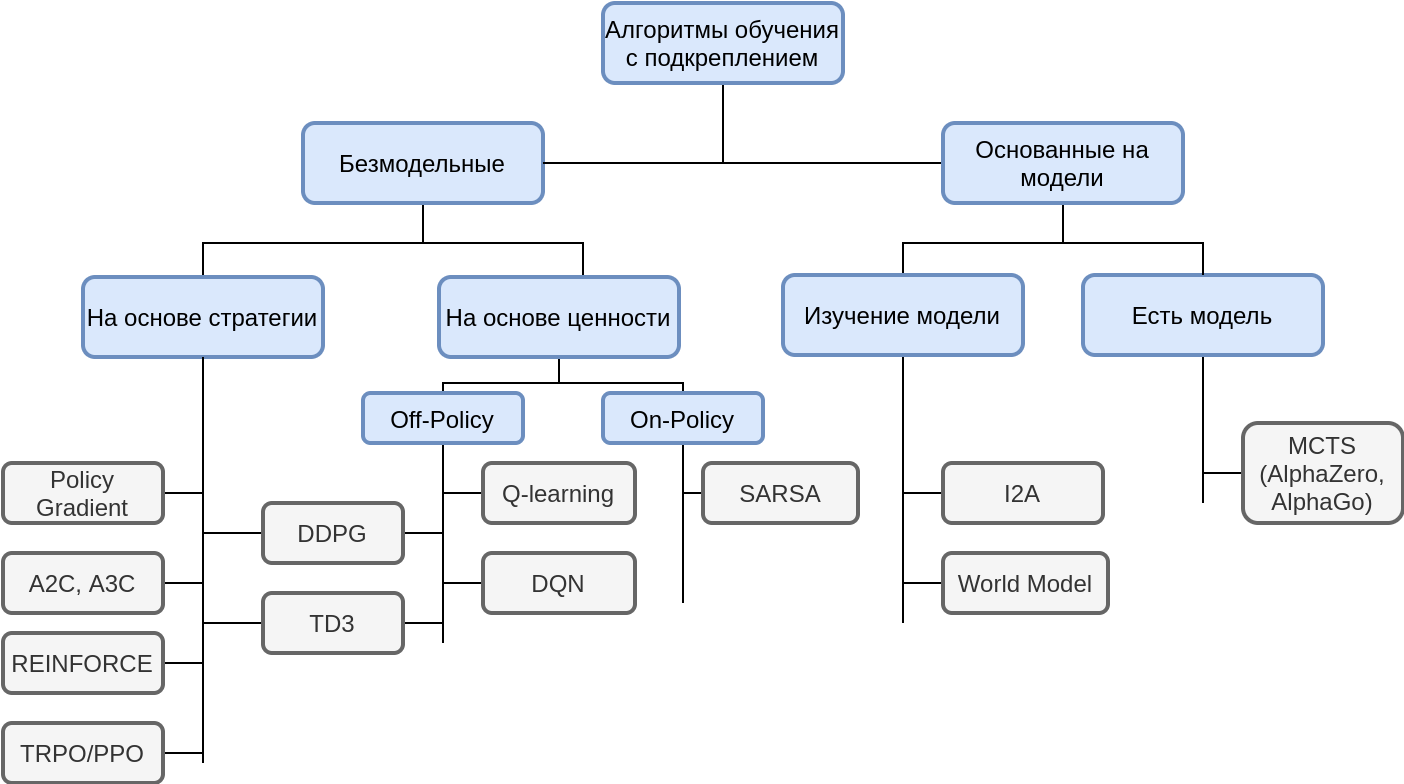

The diagram above was exported from draw.io. Its source (the exported page's mxGraphModel, read from the mxfile embedded in the PNG):
<mxGraphModel dx="1357" dy="716" grid="1" gridSize="10" guides="1" tooltips="1" connect="1" arrows="1" fold="1" page="1" pageScale="1" pageWidth="827" pageHeight="1169" math="0" shadow="0">
  <root>
    <mxCell id="gFLxwixfMTHrdoz4cdCM-0" />
    <mxCell id="gFLxwixfMTHrdoz4cdCM-1" parent="gFLxwixfMTHrdoz4cdCM-0" />
    <mxCell id="gFLxwixfMTHrdoz4cdCM-14" style="edgeStyle=orthogonalEdgeStyle;rounded=0;orthogonalLoop=1;jettySize=auto;html=1;endArrow=none;endFill=0;" parent="gFLxwixfMTHrdoz4cdCM-1" source="gFLxwixfMTHrdoz4cdCM-4" target="gFLxwixfMTHrdoz4cdCM-5" edge="1">
      <mxGeometry relative="1" as="geometry">
        <Array as="points">
          <mxPoint x="290" y="160" />
          <mxPoint x="180" y="160" />
        </Array>
      </mxGeometry>
    </mxCell>
    <mxCell id="gFLxwixfMTHrdoz4cdCM-15" style="edgeStyle=orthogonalEdgeStyle;rounded=0;orthogonalLoop=1;jettySize=auto;html=1;endArrow=none;endFill=0;" parent="gFLxwixfMTHrdoz4cdCM-1" source="gFLxwixfMTHrdoz4cdCM-4" target="gFLxwixfMTHrdoz4cdCM-6" edge="1">
      <mxGeometry relative="1" as="geometry">
        <Array as="points">
          <mxPoint x="290" y="160" />
          <mxPoint x="370" y="160" />
        </Array>
      </mxGeometry>
    </mxCell>
    <mxCell id="gFLxwixfMTHrdoz4cdCM-4" value="Безмодельные" style="rounded=1;whiteSpace=wrap;html=1;strokeColor=#6c8ebf;strokeWidth=2;align=center;fillColor=#dae8fc;" parent="gFLxwixfMTHrdoz4cdCM-1" vertex="1">
      <mxGeometry x="230" y="100" width="120" height="40" as="geometry" />
    </mxCell>
    <mxCell id="gFLxwixfMTHrdoz4cdCM-5" value="На основе стратегии" style="rounded=1;whiteSpace=wrap;html=1;strokeColor=#6c8ebf;strokeWidth=2;align=center;fillColor=#dae8fc;" parent="gFLxwixfMTHrdoz4cdCM-1" vertex="1">
      <mxGeometry x="120" y="177" width="120" height="40" as="geometry" />
    </mxCell>
    <mxCell id="nxFZ-WkaLHS9QlKjQW-s-16" style="edgeStyle=orthogonalEdgeStyle;rounded=0;orthogonalLoop=1;jettySize=auto;html=1;endArrow=none;endFill=0;" parent="gFLxwixfMTHrdoz4cdCM-1" source="gFLxwixfMTHrdoz4cdCM-6" target="nxFZ-WkaLHS9QlKjQW-s-1" edge="1">
      <mxGeometry relative="1" as="geometry">
        <Array as="points">
          <mxPoint x="358" y="230" />
          <mxPoint x="300" y="230" />
        </Array>
      </mxGeometry>
    </mxCell>
    <mxCell id="nxFZ-WkaLHS9QlKjQW-s-17" style="edgeStyle=orthogonalEdgeStyle;rounded=0;orthogonalLoop=1;jettySize=auto;html=1;endArrow=none;endFill=0;" parent="gFLxwixfMTHrdoz4cdCM-1" source="gFLxwixfMTHrdoz4cdCM-6" target="nxFZ-WkaLHS9QlKjQW-s-0" edge="1">
      <mxGeometry relative="1" as="geometry">
        <Array as="points">
          <mxPoint x="358" y="230" />
          <mxPoint x="420" y="230" />
        </Array>
      </mxGeometry>
    </mxCell>
    <mxCell id="gFLxwixfMTHrdoz4cdCM-6" value="На основе ценности" style="rounded=1;whiteSpace=wrap;html=1;strokeColor=#6c8ebf;strokeWidth=2;align=center;fillColor=#dae8fc;" parent="gFLxwixfMTHrdoz4cdCM-1" vertex="1">
      <mxGeometry x="298" y="177" width="120" height="40" as="geometry" />
    </mxCell>
    <mxCell id="nxFZ-WkaLHS9QlKjQW-s-4" style="edgeStyle=orthogonalEdgeStyle;rounded=0;orthogonalLoop=1;jettySize=auto;html=1;endArrow=none;endFill=0;" parent="gFLxwixfMTHrdoz4cdCM-1" source="gFLxwixfMTHrdoz4cdCM-7" edge="1">
      <mxGeometry relative="1" as="geometry">
        <mxPoint x="180" y="285" as="targetPoint" />
      </mxGeometry>
    </mxCell>
    <mxCell id="gFLxwixfMTHrdoz4cdCM-7" value="Policy Gradient" style="rounded=1;whiteSpace=wrap;html=1;strokeColor=#666666;strokeWidth=2;align=center;fillColor=#f5f5f5;fontColor=#333333;" parent="gFLxwixfMTHrdoz4cdCM-1" vertex="1">
      <mxGeometry x="80" y="270" width="80" height="30" as="geometry" />
    </mxCell>
    <mxCell id="nxFZ-WkaLHS9QlKjQW-s-30" style="edgeStyle=orthogonalEdgeStyle;rounded=0;orthogonalLoop=1;jettySize=auto;html=1;endArrow=none;endFill=0;" parent="gFLxwixfMTHrdoz4cdCM-1" source="gFLxwixfMTHrdoz4cdCM-8" edge="1">
      <mxGeometry relative="1" as="geometry">
        <mxPoint x="680" y="290" as="targetPoint" />
      </mxGeometry>
    </mxCell>
    <mxCell id="gFLxwixfMTHrdoz4cdCM-8" value="Есть модель" style="rounded=1;whiteSpace=wrap;html=1;strokeColor=#6c8ebf;strokeWidth=2;align=center;fillColor=#dae8fc;" parent="gFLxwixfMTHrdoz4cdCM-1" vertex="1">
      <mxGeometry x="620" y="176" width="120" height="40" as="geometry" />
    </mxCell>
    <mxCell id="nxFZ-WkaLHS9QlKjQW-s-5" style="edgeStyle=orthogonalEdgeStyle;rounded=0;orthogonalLoop=1;jettySize=auto;html=1;endArrow=none;endFill=0;" parent="gFLxwixfMTHrdoz4cdCM-1" source="gFLxwixfMTHrdoz4cdCM-9" edge="1">
      <mxGeometry relative="1" as="geometry">
        <mxPoint x="180" y="330.0000000000001" as="targetPoint" />
      </mxGeometry>
    </mxCell>
    <mxCell id="gFLxwixfMTHrdoz4cdCM-9" value="А2С, А3С" style="rounded=1;whiteSpace=wrap;html=1;strokeColor=#666666;strokeWidth=2;align=center;fillColor=#f5f5f5;fontColor=#333333;" parent="gFLxwixfMTHrdoz4cdCM-1" vertex="1">
      <mxGeometry x="80" y="315" width="80" height="30" as="geometry" />
    </mxCell>
    <mxCell id="nxFZ-WkaLHS9QlKjQW-s-9" style="edgeStyle=orthogonalEdgeStyle;rounded=0;orthogonalLoop=1;jettySize=auto;html=1;endArrow=none;endFill=0;" parent="gFLxwixfMTHrdoz4cdCM-1" source="gFLxwixfMTHrdoz4cdCM-11" edge="1">
      <mxGeometry relative="1" as="geometry">
        <mxPoint x="300" y="285" as="targetPoint" />
      </mxGeometry>
    </mxCell>
    <mxCell id="nxFZ-WkaLHS9QlKjQW-s-11" style="edgeStyle=orthogonalEdgeStyle;rounded=0;orthogonalLoop=1;jettySize=auto;html=1;endArrow=none;endFill=0;" parent="gFLxwixfMTHrdoz4cdCM-1" source="gFLxwixfMTHrdoz4cdCM-11" edge="1">
      <mxGeometry relative="1" as="geometry">
        <mxPoint x="180" y="305" as="targetPoint" />
      </mxGeometry>
    </mxCell>
    <mxCell id="gFLxwixfMTHrdoz4cdCM-11" value="DDPG" style="rounded=1;whiteSpace=wrap;html=1;strokeColor=#666666;strokeWidth=2;align=center;fillColor=#f5f5f5;fontColor=#333333;" parent="gFLxwixfMTHrdoz4cdCM-1" vertex="1">
      <mxGeometry x="210" y="290" width="70" height="30" as="geometry" />
    </mxCell>
    <mxCell id="nxFZ-WkaLHS9QlKjQW-s-22" style="edgeStyle=orthogonalEdgeStyle;rounded=0;orthogonalLoop=1;jettySize=auto;html=1;endArrow=none;endFill=0;" parent="gFLxwixfMTHrdoz4cdCM-1" source="gFLxwixfMTHrdoz4cdCM-12" edge="1">
      <mxGeometry relative="1" as="geometry">
        <mxPoint x="420" y="285" as="targetPoint" />
        <Array as="points">
          <mxPoint x="433" y="285" />
          <mxPoint x="433" y="285" />
        </Array>
      </mxGeometry>
    </mxCell>
    <mxCell id="gFLxwixfMTHrdoz4cdCM-12" value="SARSA" style="rounded=1;whiteSpace=wrap;html=1;strokeColor=#666666;strokeWidth=2;align=center;fillColor=#f5f5f5;fontColor=#333333;" parent="gFLxwixfMTHrdoz4cdCM-1" vertex="1">
      <mxGeometry x="430" y="270" width="77.5" height="30" as="geometry" />
    </mxCell>
    <mxCell id="nxFZ-WkaLHS9QlKjQW-s-14" style="edgeStyle=orthogonalEdgeStyle;rounded=0;orthogonalLoop=1;jettySize=auto;html=1;endArrow=none;endFill=0;" parent="gFLxwixfMTHrdoz4cdCM-1" source="gFLxwixfMTHrdoz4cdCM-13" edge="1">
      <mxGeometry relative="1" as="geometry">
        <mxPoint x="300" y="330.0000000000001" as="targetPoint" />
      </mxGeometry>
    </mxCell>
    <mxCell id="gFLxwixfMTHrdoz4cdCM-13" value="DQN" style="rounded=1;whiteSpace=wrap;html=1;strokeColor=#666666;strokeWidth=2;align=center;fillColor=#f5f5f5;fontColor=#333333;" parent="gFLxwixfMTHrdoz4cdCM-1" vertex="1">
      <mxGeometry x="320" y="315" width="76" height="30" as="geometry" />
    </mxCell>
    <mxCell id="ZcmIW0GVW4rK5QcjeYCO-12" style="edgeStyle=orthogonalEdgeStyle;rounded=0;orthogonalLoop=1;jettySize=auto;html=1;endArrow=none;endFill=0;" parent="gFLxwixfMTHrdoz4cdCM-1" source="ZcmIW0GVW4rK5QcjeYCO-0" target="ZcmIW0GVW4rK5QcjeYCO-1" edge="1">
      <mxGeometry relative="1" as="geometry">
        <Array as="points">
          <mxPoint x="440" y="120" />
        </Array>
      </mxGeometry>
    </mxCell>
    <mxCell id="nxFZ-WkaLHS9QlKjQW-s-28" style="edgeStyle=orthogonalEdgeStyle;rounded=0;orthogonalLoop=1;jettySize=auto;html=1;entryX=0.5;entryY=0;entryDx=0;entryDy=0;endArrow=none;endFill=0;" parent="gFLxwixfMTHrdoz4cdCM-1" source="ZcmIW0GVW4rK5QcjeYCO-0" target="ZcmIW0GVW4rK5QcjeYCO-11" edge="1">
      <mxGeometry relative="1" as="geometry" />
    </mxCell>
    <mxCell id="nxFZ-WkaLHS9QlKjQW-s-29" style="edgeStyle=orthogonalEdgeStyle;rounded=0;orthogonalLoop=1;jettySize=auto;html=1;endArrow=none;endFill=0;" parent="gFLxwixfMTHrdoz4cdCM-1" source="ZcmIW0GVW4rK5QcjeYCO-0" target="gFLxwixfMTHrdoz4cdCM-8" edge="1">
      <mxGeometry relative="1" as="geometry" />
    </mxCell>
    <mxCell id="ZcmIW0GVW4rK5QcjeYCO-0" value="Основанные на модели" style="rounded=1;whiteSpace=wrap;html=1;strokeColor=#6c8ebf;strokeWidth=2;align=center;fillColor=#dae8fc;" parent="gFLxwixfMTHrdoz4cdCM-1" vertex="1">
      <mxGeometry x="550" y="100" width="120" height="40" as="geometry" />
    </mxCell>
    <mxCell id="ZcmIW0GVW4rK5QcjeYCO-2" style="edgeStyle=orthogonalEdgeStyle;rounded=0;orthogonalLoop=1;jettySize=auto;html=1;endArrow=none;endFill=0;" parent="gFLxwixfMTHrdoz4cdCM-1" source="ZcmIW0GVW4rK5QcjeYCO-1" target="gFLxwixfMTHrdoz4cdCM-4" edge="1">
      <mxGeometry relative="1" as="geometry">
        <Array as="points">
          <mxPoint x="440" y="120" />
        </Array>
      </mxGeometry>
    </mxCell>
    <mxCell id="ZcmIW0GVW4rK5QcjeYCO-1" value="Алгоритмы обучения с подкреплением" style="rounded=1;whiteSpace=wrap;html=1;strokeColor=#6c8ebf;strokeWidth=2;align=center;fillColor=#dae8fc;" parent="gFLxwixfMTHrdoz4cdCM-1" vertex="1">
      <mxGeometry x="380" y="40" width="120" height="40" as="geometry" />
    </mxCell>
    <mxCell id="nxFZ-WkaLHS9QlKjQW-s-26" style="edgeStyle=orthogonalEdgeStyle;rounded=0;orthogonalLoop=1;jettySize=auto;html=1;endArrow=none;endFill=0;" parent="gFLxwixfMTHrdoz4cdCM-1" source="ZcmIW0GVW4rK5QcjeYCO-11" edge="1">
      <mxGeometry relative="1" as="geometry">
        <mxPoint x="530" y="350" as="targetPoint" />
      </mxGeometry>
    </mxCell>
    <mxCell id="ZcmIW0GVW4rK5QcjeYCO-11" value="Изучение модели" style="rounded=1;whiteSpace=wrap;html=1;strokeColor=#6c8ebf;strokeWidth=2;align=center;fillColor=#dae8fc;" parent="gFLxwixfMTHrdoz4cdCM-1" vertex="1">
      <mxGeometry x="470" y="176" width="120" height="40" as="geometry" />
    </mxCell>
    <mxCell id="nxFZ-WkaLHS9QlKjQW-s-12" style="edgeStyle=orthogonalEdgeStyle;rounded=0;orthogonalLoop=1;jettySize=auto;html=1;endArrow=none;endFill=0;" parent="gFLxwixfMTHrdoz4cdCM-1" source="ZcmIW0GVW4rK5QcjeYCO-14" edge="1">
      <mxGeometry relative="1" as="geometry">
        <mxPoint x="300" y="350.0000000000001" as="targetPoint" />
      </mxGeometry>
    </mxCell>
    <mxCell id="nxFZ-WkaLHS9QlKjQW-s-13" style="edgeStyle=orthogonalEdgeStyle;rounded=0;orthogonalLoop=1;jettySize=auto;html=1;endArrow=none;endFill=0;" parent="gFLxwixfMTHrdoz4cdCM-1" source="ZcmIW0GVW4rK5QcjeYCO-14" edge="1">
      <mxGeometry relative="1" as="geometry">
        <mxPoint x="180" y="350.0000000000001" as="targetPoint" />
      </mxGeometry>
    </mxCell>
    <mxCell id="ZcmIW0GVW4rK5QcjeYCO-14" value="ТD3" style="rounded=1;whiteSpace=wrap;html=1;strokeColor=#666666;strokeWidth=2;align=center;fillColor=#f5f5f5;fontColor=#333333;" parent="gFLxwixfMTHrdoz4cdCM-1" vertex="1">
      <mxGeometry x="210" y="335" width="70" height="30" as="geometry" />
    </mxCell>
    <mxCell id="nxFZ-WkaLHS9QlKjQW-s-31" style="edgeStyle=orthogonalEdgeStyle;rounded=0;orthogonalLoop=1;jettySize=auto;html=1;endArrow=none;endFill=0;" parent="gFLxwixfMTHrdoz4cdCM-1" source="ZcmIW0GVW4rK5QcjeYCO-15" edge="1">
      <mxGeometry relative="1" as="geometry">
        <mxPoint x="680" y="275" as="targetPoint" />
      </mxGeometry>
    </mxCell>
    <mxCell id="ZcmIW0GVW4rK5QcjeYCO-15" value="MCTS (AlphaZero, AlphaGo)" style="rounded=1;whiteSpace=wrap;html=1;strokeColor=#666666;strokeWidth=2;align=center;fillColor=#f5f5f5;fontColor=#333333;" parent="gFLxwixfMTHrdoz4cdCM-1" vertex="1">
      <mxGeometry x="700" y="250" width="80" height="50" as="geometry" />
    </mxCell>
    <mxCell id="nxFZ-WkaLHS9QlKjQW-s-24" style="edgeStyle=orthogonalEdgeStyle;rounded=0;orthogonalLoop=1;jettySize=auto;html=1;endArrow=none;endFill=0;" parent="gFLxwixfMTHrdoz4cdCM-1" source="ZcmIW0GVW4rK5QcjeYCO-16" edge="1">
      <mxGeometry relative="1" as="geometry">
        <mxPoint x="540" y="285" as="targetPoint" />
      </mxGeometry>
    </mxCell>
    <mxCell id="ZcmIW0GVW4rK5QcjeYCO-16" value="I2A" style="rounded=1;whiteSpace=wrap;html=1;strokeColor=#666666;strokeWidth=2;align=center;fillColor=#f5f5f5;fontColor=#333333;" parent="gFLxwixfMTHrdoz4cdCM-1" vertex="1">
      <mxGeometry x="550" y="270" width="80" height="30" as="geometry" />
    </mxCell>
    <mxCell id="nxFZ-WkaLHS9QlKjQW-s-25" style="edgeStyle=orthogonalEdgeStyle;rounded=0;orthogonalLoop=1;jettySize=auto;html=1;endArrow=none;endFill=0;" parent="gFLxwixfMTHrdoz4cdCM-1" source="ZcmIW0GVW4rK5QcjeYCO-17" edge="1">
      <mxGeometry relative="1" as="geometry">
        <mxPoint x="530" y="330" as="targetPoint" />
      </mxGeometry>
    </mxCell>
    <mxCell id="ZcmIW0GVW4rK5QcjeYCO-17" value="World Model" style="rounded=1;whiteSpace=wrap;html=1;strokeColor=#666666;strokeWidth=2;align=center;fillColor=#f5f5f5;fontColor=#333333;" parent="gFLxwixfMTHrdoz4cdCM-1" vertex="1">
      <mxGeometry x="550" y="315" width="82.5" height="30" as="geometry" />
    </mxCell>
    <mxCell id="nxFZ-WkaLHS9QlKjQW-s-6" style="edgeStyle=orthogonalEdgeStyle;rounded=0;orthogonalLoop=1;jettySize=auto;html=1;endArrow=none;endFill=0;" parent="gFLxwixfMTHrdoz4cdCM-1" source="ZcmIW0GVW4rK5QcjeYCO-18" edge="1">
      <mxGeometry relative="1" as="geometry">
        <mxPoint x="180" y="370.0000000000001" as="targetPoint" />
      </mxGeometry>
    </mxCell>
    <mxCell id="ZcmIW0GVW4rK5QcjeYCO-18" value="REINFORCE" style="rounded=1;whiteSpace=wrap;html=1;strokeColor=#666666;strokeWidth=2;align=center;fillColor=#f5f5f5;fontColor=#333333;" parent="gFLxwixfMTHrdoz4cdCM-1" vertex="1">
      <mxGeometry x="80" y="355" width="80" height="30" as="geometry" />
    </mxCell>
    <mxCell id="nxFZ-WkaLHS9QlKjQW-s-15" style="edgeStyle=orthogonalEdgeStyle;rounded=0;orthogonalLoop=1;jettySize=auto;html=1;endArrow=none;endFill=0;" parent="gFLxwixfMTHrdoz4cdCM-1" source="ZcmIW0GVW4rK5QcjeYCO-19" edge="1">
      <mxGeometry relative="1" as="geometry">
        <mxPoint x="300" y="285" as="targetPoint" />
      </mxGeometry>
    </mxCell>
    <mxCell id="ZcmIW0GVW4rK5QcjeYCO-19" value="Q-learning" style="rounded=1;whiteSpace=wrap;html=1;strokeColor=#666666;strokeWidth=2;align=center;fillColor=#f5f5f5;fontColor=#333333;" parent="gFLxwixfMTHrdoz4cdCM-1" vertex="1">
      <mxGeometry x="320" y="270" width="76" height="30" as="geometry" />
    </mxCell>
    <mxCell id="nxFZ-WkaLHS9QlKjQW-s-23" style="edgeStyle=orthogonalEdgeStyle;rounded=0;orthogonalLoop=1;jettySize=auto;html=1;endArrow=none;endFill=0;" parent="gFLxwixfMTHrdoz4cdCM-1" source="nxFZ-WkaLHS9QlKjQW-s-0" edge="1">
      <mxGeometry relative="1" as="geometry">
        <mxPoint x="420" y="340" as="targetPoint" />
      </mxGeometry>
    </mxCell>
    <mxCell id="nxFZ-WkaLHS9QlKjQW-s-0" value="On-Policy" style="rounded=1;whiteSpace=wrap;html=1;strokeColor=#6c8ebf;strokeWidth=2;align=center;fillColor=#dae8fc;" parent="gFLxwixfMTHrdoz4cdCM-1" vertex="1">
      <mxGeometry x="380" y="235" width="80" height="25" as="geometry" />
    </mxCell>
    <mxCell id="nxFZ-WkaLHS9QlKjQW-s-33" style="edgeStyle=orthogonalEdgeStyle;rounded=0;orthogonalLoop=1;jettySize=auto;html=1;endArrow=none;endFill=0;" parent="gFLxwixfMTHrdoz4cdCM-1" source="nxFZ-WkaLHS9QlKjQW-s-1" edge="1">
      <mxGeometry relative="1" as="geometry">
        <mxPoint x="300" y="360.0000000000001" as="targetPoint" />
      </mxGeometry>
    </mxCell>
    <mxCell id="nxFZ-WkaLHS9QlKjQW-s-1" value="Off-Policy" style="rounded=1;whiteSpace=wrap;html=1;strokeColor=#6c8ebf;strokeWidth=2;align=center;fillColor=#dae8fc;" parent="gFLxwixfMTHrdoz4cdCM-1" vertex="1">
      <mxGeometry x="260" y="235" width="80" height="25" as="geometry" />
    </mxCell>
    <mxCell id="nxFZ-WkaLHS9QlKjQW-s-7" style="edgeStyle=orthogonalEdgeStyle;rounded=0;orthogonalLoop=1;jettySize=auto;html=1;endArrow=none;endFill=0;" parent="gFLxwixfMTHrdoz4cdCM-1" source="nxFZ-WkaLHS9QlKjQW-s-2" edge="1">
      <mxGeometry relative="1" as="geometry">
        <mxPoint x="180" y="415" as="targetPoint" />
      </mxGeometry>
    </mxCell>
    <mxCell id="nxFZ-WkaLHS9QlKjQW-s-2" value="TRPO/PPO" style="rounded=1;whiteSpace=wrap;html=1;strokeColor=#666666;strokeWidth=2;align=center;fillColor=#f5f5f5;fontColor=#333333;" parent="gFLxwixfMTHrdoz4cdCM-1" vertex="1">
      <mxGeometry x="80" y="400" width="80" height="30" as="geometry" />
    </mxCell>
    <mxCell id="nxFZ-WkaLHS9QlKjQW-s-3" style="edgeStyle=orthogonalEdgeStyle;rounded=0;orthogonalLoop=1;jettySize=auto;html=1;endArrow=none;endFill=0;exitX=0.5;exitY=1;exitDx=0;exitDy=0;" parent="gFLxwixfMTHrdoz4cdCM-1" source="gFLxwixfMTHrdoz4cdCM-5" edge="1">
      <mxGeometry relative="1" as="geometry">
        <mxPoint x="300" y="150" as="sourcePoint" />
        <mxPoint x="180" y="420" as="targetPoint" />
        <Array as="points">
          <mxPoint x="180" y="310" />
          <mxPoint x="180" y="310" />
        </Array>
      </mxGeometry>
    </mxCell>
  </root>
</mxGraphModel>